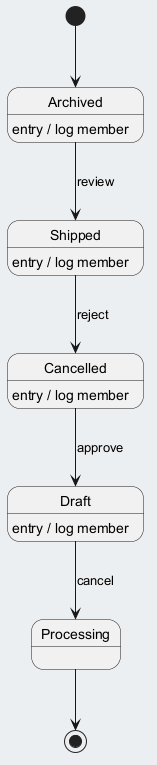

The diagram above was rendered by PlantUML. Its source (embedded in the PNG):
@startuml
skinparam backgroundColor #ECEFF1
skinparam classBackgroundColor #FFFFFF
skinparam classBorderColor #455A64
[*] --> Archived
Archived --> Shipped : review
Archived : entry / log member
Shipped --> Cancelled : reject
Shipped : entry / log member
Cancelled --> Draft : approve
Cancelled : entry / log member
Draft --> Processing : cancel
Draft : entry / log member
Processing --> [*]
@enduml